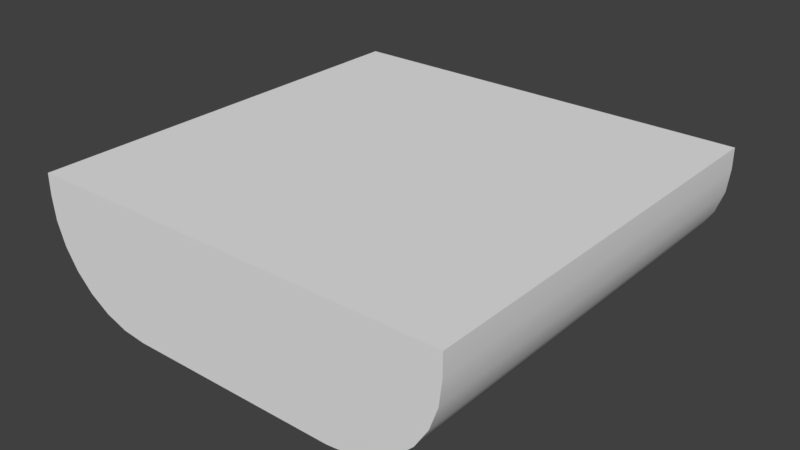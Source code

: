 # Source: VentPipe.blend  (saved by Blender 2.77.0; exported with 4.5.12 LTS)
import bpy
from mathutils import Matrix  # noqa: F401  (used for matrix-valued properties, if any)

bpy.ops.wm.read_factory_settings(use_empty=True)
scene = bpy.context.scene
scene.name = 'Scene'

# ---- collections
col_collection_1 = bpy.data.collections.new('Collection 1'); scene.collection.children.link(col_collection_1)

# ---- materials (node trees are filled in below, after node groups)
mat_material = bpy.data.materials.new('Material')
mat_material.alpha_threshold = 0.0
mat_material.use_transparent_shadow = False
mat_material.roughness = 0.5
mat_material.line_color = (0.0, 0.0, 0.0, 1.0)

# ---- material node trees

# ---- world
world_world = bpy.data.worlds.new('World'); scene.world = world_world
world_world.color = (0.05088, 0.05088, 0.05088)
world_world.use_sun_shadow = False
world_world.sun_shadow_jitter_overblur = 0.0
world_world.cycles.sampling_method = 'MANUAL'

# ---- meshes
me_cube_002 = bpy.data.meshes.new('Cube.002')
me_cube_002.from_pydata([(-0.025, -0.025, -0.025), (-0.025, -0.025, 0.025), (-0.025, 0.025, -0.025), (-0.025, 0.025, 0.025), (0.025, -0.025, -0.025), (0.025, -0.025, 0.025), (0.025, 0.025, -0.025), (0.025, 0.025, 0.025), (-0.325, -0.025, 0.025), (-0.325, 0.025, 0.025), (-0.325, 0.025, -0.025), (-0.325, -0.025, -0.025), (-0.025, 0.325, 0.025), (0.025, 0.325, 0.025), (0.025, 0.325, -0.025), (-0.025, 0.325, -0.025), (0.325, 0.025, 0.025), (0.325, -0.025, 0.025), (0.325, -0.025, -0.025), (0.325, 0.025, -0.025), (0.025, -0.325, 0.025), (-0.025, -0.325, 0.025), (-0.025, -0.325, -0.025), (0.025, -0.325, -0.025)], [], [(0, 2, 6, 4), (5, 7, 3, 1), (8, 9, 10, 11), (3, 9, 8, 1), (2, 10, 9, 3), (0, 11, 10, 2), (1, 8, 11, 0), (12, 13, 14, 15), (7, 13, 12, 3), (6, 14, 13, 7), (2, 15, 14, 6), (3, 12, 15, 2), (16, 17, 18, 19), (5, 17, 16, 7), (4, 18, 17, 5), (6, 19, 18, 4), (7, 16, 19, 6), (20, 21, 22, 23), (1, 21, 20, 5), (0, 22, 21, 1), (4, 23, 22, 0), (5, 20, 23, 4)])
me_cube_002.use_remesh_preserve_volume = False
me_cube_002.use_remesh_preserve_attributes = False
me_cube_002.use_mirror_vertex_groups = False
me_cube_002.update()
me_cube_001 = bpy.data.meshes.new('Cube.001')
me_cube_001.from_pydata([(-0.025, -0.025, -0.025), (-0.025, -0.025, 0.025), (-0.025, 0.025, -0.025), (-0.025, 0.025, 0.025), (0.025, -0.025, -0.025), (0.025, -0.025, 0.025), (0.025, 0.025, -0.025), (0.025, 0.025, 0.025), (-0.325, -0.025, 0.025), (-0.325, 0.025, 0.025), (-0.325, 0.025, -0.025), (-0.325, -0.025, -0.025), (-0.025, 0.325, 0.025), (0.025, 0.325, 0.025), (0.025, 0.325, -0.025), (-0.025, 0.325, -0.025), (0.325, 0.025, 0.025), (0.325, -0.025, 0.025), (0.325, -0.025, -0.025), (0.325, 0.025, -0.025), (0.025, -0.325, 0.025), (-0.025, -0.325, 0.025), (-0.025, -0.325, -0.025), (0.025, -0.325, -0.025)], [], [(0, 2, 6, 4), (5, 7, 3, 1), (8, 9, 10, 11), (3, 9, 8, 1), (2, 10, 9, 3), (0, 11, 10, 2), (1, 8, 11, 0), (12, 13, 14, 15), (7, 13, 12, 3), (6, 14, 13, 7), (2, 15, 14, 6), (3, 12, 15, 2), (16, 17, 18, 19), (5, 17, 16, 7), (4, 18, 17, 5), (6, 19, 18, 4), (7, 16, 19, 6), (20, 21, 22, 23), (1, 21, 20, 5), (0, 22, 21, 1), (4, 23, 22, 0), (5, 20, 23, 4)])
me_cube_001.use_remesh_preserve_volume = False
me_cube_001.use_remesh_preserve_attributes = False
me_cube_001.use_mirror_vertex_groups = False
me_cube_001.update()
me_cube = bpy.data.meshes.new('Cube')
me_cube.from_pydata([(-1.0, -1.0, 0.9), (-1.0, -1.0, 1.0), (-1.0, 1.0, 1.0), (-1.0, 1.0, 0.9), (-0.9875, 1.0, 0.7887), (-0.9875, -1.0, 0.7887), (-0.9505, 1.0, 0.6831), (-0.9505, -1.0, 0.6831), (-0.8909, 1.0, 0.5883), (-0.8909, -1.0, 0.5883), (-0.8117, 1.0, 0.5091), (-0.8117, -1.0, 0.5091), (-0.7169, 1.0, 0.4495), (-0.7169, -1.0, 0.4495), (-0.6113, 1.0, 0.4125), (-0.6113, -1.0, 0.4125), (-0.5, 1.0, 0.4), (-0.5, -1.0, 0.4), (0.5, 1.0, 0.4), (0.5, -1.0, 0.4), (3.775e-08, -0.25, 0.4), (0.07043, -0.2399, 0.4), (0.1352, -0.2103, 0.4), (0.1889, -0.1637, 0.4), (0.2274, -0.1039, 0.4), (0.2475, -0.03558, 0.4), (0.2475, 0.03558, 0.4), (0.2274, 0.1039, 0.4), (0.1889, 0.1637, 0.4), (0.1352, 0.2103, 0.4), (0.07043, 0.2399, 0.4), (0.0, 0.25, 0.4), (-0.07043, 0.2399, 0.4), (-0.1352, 0.2103, 0.4), (-0.1889, 0.1637, 0.4), (-0.2274, 0.1039, 0.4), (-0.2475, 0.03558, 0.4), (-0.2475, -0.03558, 0.4), (-0.2274, -0.1039, 0.4), (-0.1889, -0.1637, 0.4), (-0.1352, -0.2103, 0.4), (-0.07043, -0.2399, 0.4), (0.6113, 1.0, 0.4125), (0.6113, -1.0, 0.4125), (0.7169, 1.0, 0.4495), (0.7169, -1.0, 0.4495), (0.8117, 1.0, 0.5091), (0.8117, -1.0, 0.5091), (0.8909, 1.0, 0.5883), (0.8909, -1.0, 0.5883), (0.9505, 1.0, 0.6831), (0.9505, -1.0, 0.6831), (0.9875, 1.0, 0.7887), (0.9875, -1.0, 0.7887), (1.0, 1.0, 0.9), (1.0, -1.0, 0.9), (1.0, 1.0, 1.0), (1.0, -1.0, 1.0), (1.0, 1.0, 1.0), (1.0, 1.0, 0.9), (0.9875, 1.0, 0.7887), (0.9505, 1.0, 0.6831), (0.8909, 1.0, 0.5883), (0.8117, 1.0, 0.5091), (0.7169, 1.0, 0.4495), (0.6113, 1.0, 0.4125), (0.5, 1.0, 0.4), (-0.5, 1.0, 0.4), (-0.6113, 1.0, 0.4125), (-0.7169, 1.0, 0.4495), (-0.8117, 1.0, 0.5091), (-0.8909, 1.0, 0.5883), (-0.9505, 1.0, 0.6831), (-0.9875, 1.0, 0.7887), (-1.0, 1.0, 0.9), (-1.0, 1.0, 1.0), (1.0, 1.0, 1.0), (-1.0, 1.0, 1.0), (-1.0, -1.0, 1.0), (1.0, -1.0, 1.0), (0.5, -1.0, 0.4), (0.6113, -1.0, 0.4125), (0.7169, -1.0, 0.4495), (0.8117, -1.0, 0.5091), (0.8909, -1.0, 0.5883), (0.9505, -1.0, 0.6831), (0.9875, -1.0, 0.7887), (1.0, -1.0, 0.9), (1.0, -1.0, 1.0), (-1.0, -1.0, 1.0), (-1.0, -1.0, 0.9), (-0.9875, -1.0, 0.7887), (-0.9505, -1.0, 0.6831), (-0.8909, -1.0, 0.5883), (-0.8117, -1.0, 0.5091), (-0.7169, -1.0, 0.4495), (-0.6113, -1.0, 0.4125), (-0.5, -1.0, 0.4), (0.07043, 0.2399, 0.65), (0.0, 0.25, 0.65), (-0.07043, 0.2399, 0.65), (0.1352, 0.2103, 0.65), (-0.1352, 0.2103, 0.65), (0.1889, 0.1637, 0.65), (-0.1889, 0.1637, 0.65), (0.2274, 0.1039, 0.65), (-0.2274, 0.1039, 0.65), (0.2475, 0.03558, 0.65), (-0.2475, 0.03558, 0.65), (0.2475, -0.03558, 0.65), (-0.2475, -0.03558, 0.65), (0.2274, -0.1039, 0.65), (-0.2274, -0.1039, 0.65), (0.1889, -0.1637, 0.65), (-0.1889, -0.1637, 0.65), (0.1352, -0.2103, 0.65), (-0.1352, -0.2103, 0.65), (0.07043, -0.2399, 0.65), (-0.07043, -0.2399, 0.65), (3.775e-08, -0.25, 0.65), (0.1352, -0.2103, 0.4), (0.1889, -0.1637, 0.4), (0.2274, -0.1039, 0.4), (0.2475, -0.03558, 0.4), (0.2475, 0.03558, 0.4), (0.2274, 0.1039, 0.4), (0.1889, 0.1637, 0.4), (0.1352, 0.2103, 0.4), (0.07043, 0.2399, 0.4), (-0.07043, 0.2399, 0.4), (-0.1352, 0.2103, 0.4), (-0.1889, 0.1637, 0.4), (-0.2274, 0.1039, 0.4), (-0.2475, 0.03558, 0.4), (-0.2475, -0.03558, 0.4), (-0.2274, -0.1039, 0.4), (-0.1889, -0.1637, 0.4), (0.0, 0.25, 0.4), (-0.1352, -0.2103, 0.4), (0.07043, -0.2399, 0.4), (-0.07043, -0.2399, 0.4), (3.775e-08, -0.25, 0.4)], [], [(0, 1, 2, 3), (0, 3, 4, 5), (5, 4, 6, 7), (7, 6, 8, 9), (9, 8, 10, 11), (11, 10, 12, 13), (13, 12, 14, 15), (15, 14, 16, 17), (16, 18, 19, 141, 139, 120, 121, 122, 123, 124, 125, 126, 127, 128, 137), (17, 16, 137, 129, 130, 131, 132, 133, 134, 135, 136, 138, 140, 141, 19), (42, 43, 19, 18), (44, 45, 43, 42), (46, 47, 45, 44), (48, 49, 47, 46), (50, 51, 49, 48), (52, 53, 51, 50), (54, 55, 53, 52), (54, 56, 57, 55), (31, 30, 98, 99), (32, 31, 99, 100), (30, 29, 101, 98), (33, 32, 100, 102), (29, 28, 103, 101), (34, 33, 102, 104), (28, 27, 105, 103), (35, 34, 104, 106), (27, 26, 107, 105), (36, 35, 106, 108), (26, 25, 109, 107), (37, 36, 108, 110), (25, 24, 111, 109), (38, 37, 110, 112), (24, 23, 113, 111), (39, 38, 112, 114), (23, 22, 115, 113), (40, 39, 114, 116), (22, 21, 117, 115), (41, 40, 116, 118), (21, 20, 119, 117), (20, 41, 118, 119), (58, 59, 60, 61, 62, 63, 64, 65, 66, 67, 68, 69, 70, 71, 72, 73, 74, 75), (76, 77, 78, 79), (80, 81, 82, 83, 84, 85, 86, 87, 88, 89, 90, 91, 92, 93, 94, 95, 96, 97)])
me_cube.polygons.foreach_set('use_smooth', [True] * 43)
me_cube.materials.append(mat_material)
me_cube.use_remesh_preserve_volume = False
me_cube.use_remesh_preserve_attributes = False
me_cube.use_mirror_vertex_groups = False
me_cube.update()

# ---- objects
ob_grid2 = bpy.data.objects.new('Grid2', me_cube_002)
ob_grid1 = bpy.data.objects.new('Grid1', me_cube_001)
ob_vent = bpy.data.objects.new('Vent', me_cube)

# ---- transforms, parenting, visibility, modifiers, constraints
ob_grid2.location = (0.0, 0.0, 0.451)
ob_grid2.lineart.crease_threshold = 0.0
ob_grid1.location = (0.0, 0.0, 0.45)
ob_grid1.rotation_euler = (0.0, -0.0, -0.7854)
ob_grid1.lineart.crease_threshold = 0.0
ob_vent.location = (0.0, 0.0, 0.0)
ob_vent.lock_rotations_4d = False
ob_vent.empty_display_type = 'ARROWS'
ob_vent.lineart.crease_threshold = 0.0

# ---- collection membership
col_collection_1.objects.link(ob_grid2)
col_collection_1.objects.link(ob_grid1)
col_collection_1.objects.link(ob_vent)

# ---- scene / render settings (as saved in the file)
scene.frame_start = 1; scene.frame_end = 250; scene.frame_set(1)
scene.render.engine = 'BLENDER_EEVEE_NEXT'
scene.render.resolution_percentage = 50
scene.render.dither_intensity = 0.0
scene.cycles.use_denoising = False
scene.cycles.samples = 128
scene.cycles.sampling_pattern = 'TABULATED_SOBOL'
scene.cycles.light_sampling_threshold = 0.0
scene.cycles.use_adaptive_sampling = False
scene.cycles.use_light_tree = False
scene.cycles.blur_glossy = 0.0
scene.cycles.sample_clamp_indirect = 0.0
scene.view_settings.view_transform = 'Standard'
bpy.context.view_layer.update()

# ---- added for rendering (the .blend has no active camera and no usable light): camera, sun
cam_auto = bpy.data.cameras.new('AutoCamera')
cam_auto.lens = 50.0
cam_auto.sensor_width = 36.0
cam_auto.clip_end = 1000.0
ob_auto_camera = bpy.data.objects.new('AutoCamera', cam_auto)
scene.collection.objects.link(ob_auto_camera)
ob_auto_camera.location = (2.67516, -3.2102, 2.84013)
ob_auto_camera.rotation_euler = (1.09748, -7.21219e-08, 0.694738)
scene.camera = ob_auto_camera
light_auto_sun = bpy.data.lights.new('AutoSun', 'SUN')
light_auto_sun.energy = 3.0
light_auto_sun.angle = 0.0523599
ob_auto_sun = bpy.data.objects.new('AutoSun', light_auto_sun)
scene.collection.objects.link(ob_auto_sun)
ob_auto_sun.rotation_euler = (0.872665, 0.174533, 0.523599)
bpy.context.view_layer.update()

